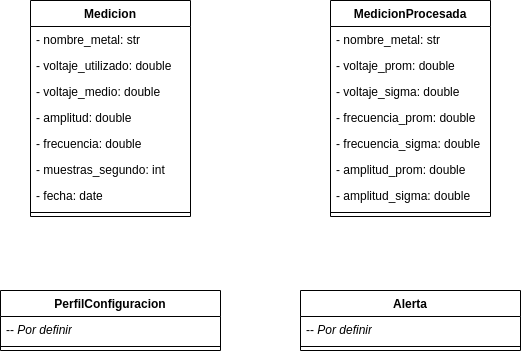

The diagram above was exported from draw.io. Its source (the exported page's mxGraphModel, read from the mxfile embedded in the PNG):
<mxGraphModel dx="1039" dy="623" grid="1" gridSize="10" guides="1" tooltips="1" connect="1" arrows="1" fold="1" page="1" pageScale="1" pageWidth="827" pageHeight="1169" math="0" shadow="0">
  <root>
    <mxCell id="0" />
    <mxCell id="1" parent="0" />
    <mxCell id="9Tyiv2xkrHgA8QuoIf7V-1" value="Medicion" style="swimlane;fontStyle=1;align=center;verticalAlign=top;childLayout=stackLayout;horizontal=1;startSize=26;horizontalStack=0;resizeParent=1;resizeParentMax=0;resizeLast=0;collapsible=1;marginBottom=0;whiteSpace=wrap;html=1;" parent="1" vertex="1">
      <mxGeometry x="190" y="270" width="160" height="216" as="geometry" />
    </mxCell>
    <mxCell id="9Tyiv2xkrHgA8QuoIf7V-2" value="- nombre_metal: str" style="text;strokeColor=none;fillColor=none;align=left;verticalAlign=top;spacingLeft=4;spacingRight=4;overflow=hidden;rotatable=0;points=[[0,0.5],[1,0.5]];portConstraint=eastwest;whiteSpace=wrap;html=1;" parent="9Tyiv2xkrHgA8QuoIf7V-1" vertex="1">
      <mxGeometry y="26" width="160" height="26" as="geometry" />
    </mxCell>
    <mxCell id="9Tyiv2xkrHgA8QuoIf7V-3" value="- voltaje_utilizado: double" style="text;strokeColor=none;fillColor=none;align=left;verticalAlign=top;spacingLeft=4;spacingRight=4;overflow=hidden;rotatable=0;points=[[0,0.5],[1,0.5]];portConstraint=eastwest;whiteSpace=wrap;html=1;" parent="9Tyiv2xkrHgA8QuoIf7V-1" vertex="1">
      <mxGeometry y="52" width="160" height="26" as="geometry" />
    </mxCell>
    <mxCell id="9Tyiv2xkrHgA8QuoIf7V-4" value="- voltaje_medio: double" style="text;strokeColor=none;fillColor=none;align=left;verticalAlign=top;spacingLeft=4;spacingRight=4;overflow=hidden;rotatable=0;points=[[0,0.5],[1,0.5]];portConstraint=eastwest;whiteSpace=wrap;html=1;" parent="9Tyiv2xkrHgA8QuoIf7V-1" vertex="1">
      <mxGeometry y="78" width="160" height="26" as="geometry" />
    </mxCell>
    <mxCell id="9Tyiv2xkrHgA8QuoIf7V-5" value="- amplitud: double" style="text;strokeColor=none;fillColor=none;align=left;verticalAlign=top;spacingLeft=4;spacingRight=4;overflow=hidden;rotatable=0;points=[[0,0.5],[1,0.5]];portConstraint=eastwest;whiteSpace=wrap;html=1;" parent="9Tyiv2xkrHgA8QuoIf7V-1" vertex="1">
      <mxGeometry y="104" width="160" height="26" as="geometry" />
    </mxCell>
    <mxCell id="9Tyiv2xkrHgA8QuoIf7V-6" value="- frecuencia: double" style="text;strokeColor=none;fillColor=none;align=left;verticalAlign=top;spacingLeft=4;spacingRight=4;overflow=hidden;rotatable=0;points=[[0,0.5],[1,0.5]];portConstraint=eastwest;whiteSpace=wrap;html=1;" parent="9Tyiv2xkrHgA8QuoIf7V-1" vertex="1">
      <mxGeometry y="130" width="160" height="26" as="geometry" />
    </mxCell>
    <mxCell id="9Tyiv2xkrHgA8QuoIf7V-7" value="- muestras_segundo: int" style="text;strokeColor=none;fillColor=none;align=left;verticalAlign=top;spacingLeft=4;spacingRight=4;overflow=hidden;rotatable=0;points=[[0,0.5],[1,0.5]];portConstraint=eastwest;whiteSpace=wrap;html=1;" parent="9Tyiv2xkrHgA8QuoIf7V-1" vertex="1">
      <mxGeometry y="156" width="160" height="26" as="geometry" />
    </mxCell>
    <mxCell id="9Tyiv2xkrHgA8QuoIf7V-8" value="- fecha: date" style="text;strokeColor=none;fillColor=none;align=left;verticalAlign=top;spacingLeft=4;spacingRight=4;overflow=hidden;rotatable=0;points=[[0,0.5],[1,0.5]];portConstraint=eastwest;whiteSpace=wrap;html=1;" parent="9Tyiv2xkrHgA8QuoIf7V-1" vertex="1">
      <mxGeometry y="182" width="160" height="26" as="geometry" />
    </mxCell>
    <mxCell id="9Tyiv2xkrHgA8QuoIf7V-9" value="" style="line;strokeWidth=1;fillColor=none;align=left;verticalAlign=middle;spacingTop=-1;spacingLeft=3;spacingRight=3;rotatable=0;labelPosition=right;points=[];portConstraint=eastwest;strokeColor=inherit;" parent="9Tyiv2xkrHgA8QuoIf7V-1" vertex="1">
      <mxGeometry y="208" width="160" height="8" as="geometry" />
    </mxCell>
    <mxCell id="9Tyiv2xkrHgA8QuoIf7V-17" value="PerfilConfiguracion" style="swimlane;fontStyle=1;align=center;verticalAlign=top;childLayout=stackLayout;horizontal=1;startSize=26;horizontalStack=0;resizeParent=1;resizeParentMax=0;resizeLast=0;collapsible=1;marginBottom=0;whiteSpace=wrap;html=1;" parent="1" vertex="1">
      <mxGeometry x="160" y="560" width="220" height="60" as="geometry" />
    </mxCell>
    <mxCell id="9Tyiv2xkrHgA8QuoIf7V-18" value="--&lt;i&gt; Por definir&lt;/i&gt;" style="text;strokeColor=none;fillColor=none;align=left;verticalAlign=top;spacingLeft=4;spacingRight=4;overflow=hidden;rotatable=0;points=[[0,0.5],[1,0.5]];portConstraint=eastwest;whiteSpace=wrap;html=1;" parent="9Tyiv2xkrHgA8QuoIf7V-17" vertex="1">
      <mxGeometry y="26" width="220" height="26" as="geometry" />
    </mxCell>
    <mxCell id="9Tyiv2xkrHgA8QuoIf7V-23" value="" style="line;strokeWidth=1;fillColor=none;align=left;verticalAlign=middle;spacingTop=-1;spacingLeft=3;spacingRight=3;rotatable=0;labelPosition=right;points=[];portConstraint=eastwest;strokeColor=inherit;" parent="9Tyiv2xkrHgA8QuoIf7V-17" vertex="1">
      <mxGeometry y="52" width="220" height="8" as="geometry" />
    </mxCell>
    <mxCell id="Q_4LMbrLaVji-9aZKjYn-1" value="Alerta" style="swimlane;fontStyle=1;align=center;verticalAlign=top;childLayout=stackLayout;horizontal=1;startSize=26;horizontalStack=0;resizeParent=1;resizeParentMax=0;resizeLast=0;collapsible=1;marginBottom=0;whiteSpace=wrap;html=1;" parent="1" vertex="1">
      <mxGeometry x="460" y="560" width="220" height="60" as="geometry" />
    </mxCell>
    <mxCell id="Q_4LMbrLaVji-9aZKjYn-2" value="--&lt;i&gt; Por definir&lt;/i&gt;" style="text;strokeColor=none;fillColor=none;align=left;verticalAlign=top;spacingLeft=4;spacingRight=4;overflow=hidden;rotatable=0;points=[[0,0.5],[1,0.5]];portConstraint=eastwest;whiteSpace=wrap;html=1;" parent="Q_4LMbrLaVji-9aZKjYn-1" vertex="1">
      <mxGeometry y="26" width="220" height="26" as="geometry" />
    </mxCell>
    <mxCell id="Q_4LMbrLaVji-9aZKjYn-3" value="" style="line;strokeWidth=1;fillColor=none;align=left;verticalAlign=middle;spacingTop=-1;spacingLeft=3;spacingRight=3;rotatable=0;labelPosition=right;points=[];portConstraint=eastwest;strokeColor=inherit;" parent="Q_4LMbrLaVji-9aZKjYn-1" vertex="1">
      <mxGeometry y="52" width="220" height="8" as="geometry" />
    </mxCell>
    <mxCell id="_uHNVQuXZ9I13EiO2D9j-1" value="MedicionProcesada" style="swimlane;fontStyle=1;align=center;verticalAlign=top;childLayout=stackLayout;horizontal=1;startSize=26;horizontalStack=0;resizeParent=1;resizeParentMax=0;resizeLast=0;collapsible=1;marginBottom=0;whiteSpace=wrap;html=1;" vertex="1" parent="1">
      <mxGeometry x="490" y="270" width="160" height="216" as="geometry" />
    </mxCell>
    <mxCell id="_uHNVQuXZ9I13EiO2D9j-2" value="- nombre_metal: str" style="text;strokeColor=none;fillColor=none;align=left;verticalAlign=top;spacingLeft=4;spacingRight=4;overflow=hidden;rotatable=0;points=[[0,0.5],[1,0.5]];portConstraint=eastwest;whiteSpace=wrap;html=1;" vertex="1" parent="_uHNVQuXZ9I13EiO2D9j-1">
      <mxGeometry y="26" width="160" height="26" as="geometry" />
    </mxCell>
    <mxCell id="_uHNVQuXZ9I13EiO2D9j-3" value="- voltaje_prom: double" style="text;strokeColor=none;fillColor=none;align=left;verticalAlign=top;spacingLeft=4;spacingRight=4;overflow=hidden;rotatable=0;points=[[0,0.5],[1,0.5]];portConstraint=eastwest;whiteSpace=wrap;html=1;" vertex="1" parent="_uHNVQuXZ9I13EiO2D9j-1">
      <mxGeometry y="52" width="160" height="26" as="geometry" />
    </mxCell>
    <mxCell id="_uHNVQuXZ9I13EiO2D9j-4" value="- voltaje_sigma: double" style="text;strokeColor=none;fillColor=none;align=left;verticalAlign=top;spacingLeft=4;spacingRight=4;overflow=hidden;rotatable=0;points=[[0,0.5],[1,0.5]];portConstraint=eastwest;whiteSpace=wrap;html=1;" vertex="1" parent="_uHNVQuXZ9I13EiO2D9j-1">
      <mxGeometry y="78" width="160" height="26" as="geometry" />
    </mxCell>
    <mxCell id="_uHNVQuXZ9I13EiO2D9j-5" value="- frecuencia_prom: double" style="text;strokeColor=none;fillColor=none;align=left;verticalAlign=top;spacingLeft=4;spacingRight=4;overflow=hidden;rotatable=0;points=[[0,0.5],[1,0.5]];portConstraint=eastwest;whiteSpace=wrap;html=1;" vertex="1" parent="_uHNVQuXZ9I13EiO2D9j-1">
      <mxGeometry y="104" width="160" height="26" as="geometry" />
    </mxCell>
    <mxCell id="_uHNVQuXZ9I13EiO2D9j-6" value="- frecuencia_sigma: double" style="text;strokeColor=none;fillColor=none;align=left;verticalAlign=top;spacingLeft=4;spacingRight=4;overflow=hidden;rotatable=0;points=[[0,0.5],[1,0.5]];portConstraint=eastwest;whiteSpace=wrap;html=1;" vertex="1" parent="_uHNVQuXZ9I13EiO2D9j-1">
      <mxGeometry y="130" width="160" height="26" as="geometry" />
    </mxCell>
    <mxCell id="_uHNVQuXZ9I13EiO2D9j-7" value="- amplitud_prom: double" style="text;strokeColor=none;fillColor=none;align=left;verticalAlign=top;spacingLeft=4;spacingRight=4;overflow=hidden;rotatable=0;points=[[0,0.5],[1,0.5]];portConstraint=eastwest;whiteSpace=wrap;html=1;" vertex="1" parent="_uHNVQuXZ9I13EiO2D9j-1">
      <mxGeometry y="156" width="160" height="26" as="geometry" />
    </mxCell>
    <mxCell id="_uHNVQuXZ9I13EiO2D9j-8" value="- amplitud_sigma: double" style="text;strokeColor=none;fillColor=none;align=left;verticalAlign=top;spacingLeft=4;spacingRight=4;overflow=hidden;rotatable=0;points=[[0,0.5],[1,0.5]];portConstraint=eastwest;whiteSpace=wrap;html=1;" vertex="1" parent="_uHNVQuXZ9I13EiO2D9j-1">
      <mxGeometry y="182" width="160" height="26" as="geometry" />
    </mxCell>
    <mxCell id="_uHNVQuXZ9I13EiO2D9j-9" value="" style="line;strokeWidth=1;fillColor=none;align=left;verticalAlign=middle;spacingTop=-1;spacingLeft=3;spacingRight=3;rotatable=0;labelPosition=right;points=[];portConstraint=eastwest;strokeColor=inherit;" vertex="1" parent="_uHNVQuXZ9I13EiO2D9j-1">
      <mxGeometry y="208" width="160" height="8" as="geometry" />
    </mxCell>
  </root>
</mxGraphModel>